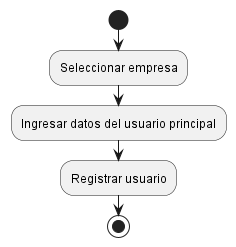

The diagram above was rendered by PlantUML. Its source (embedded in the PNG):
@startuml
start

:Seleccionar empresa;
:Ingresar datos del usuario principal;
:Registrar usuario;

stop
@enduml